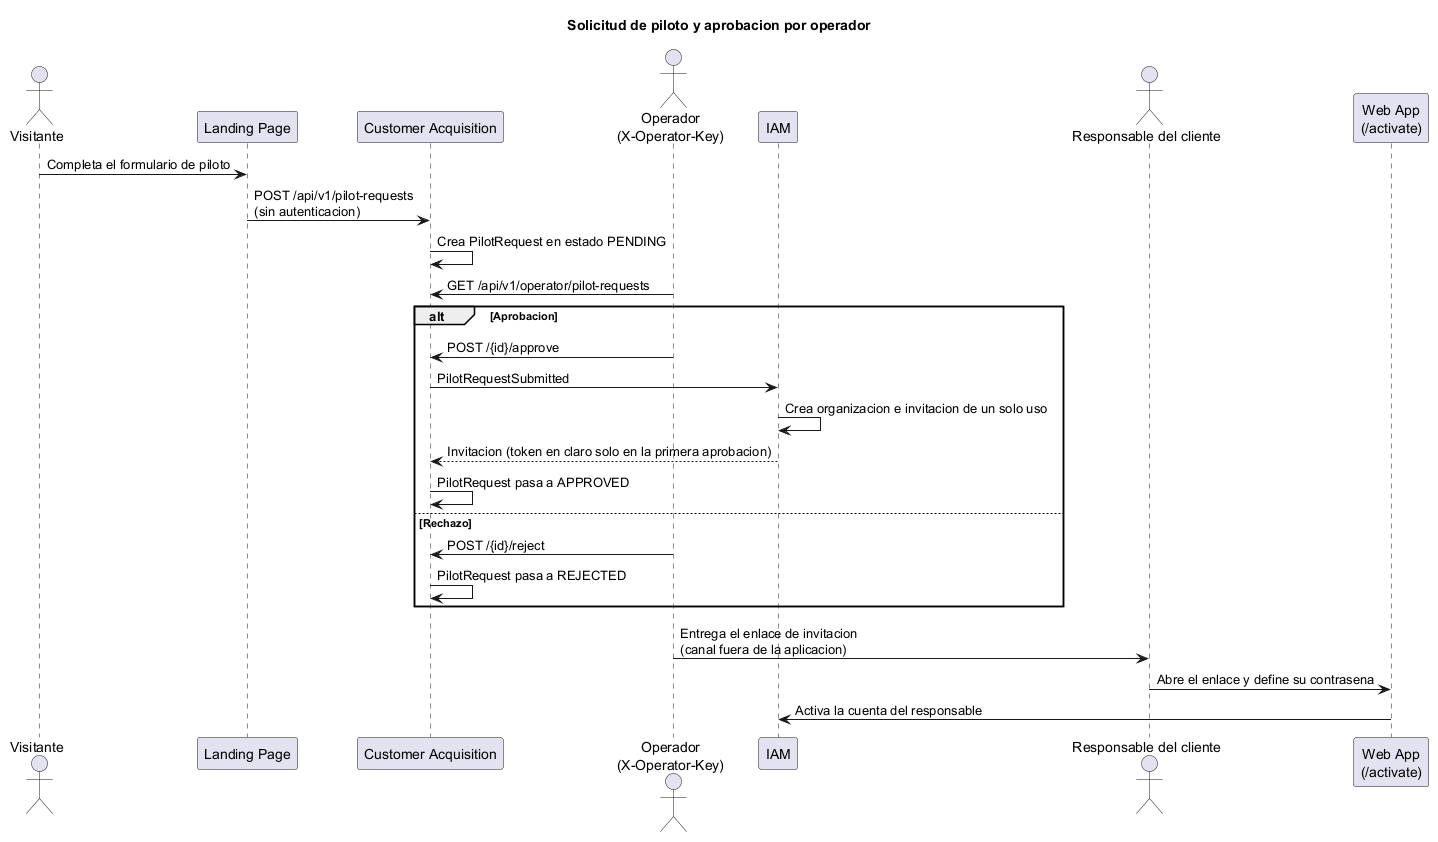

The diagram above was rendered by PlantUML. Its source (embedded in the PNG):
@startuml sequence-pilot-onboarding
!pragma layout smetana
title Solicitud de piloto y aprobacion por operador
skinparam shadowing false

actor "Visitante" as V
participant "Landing Page" as L
participant "Customer Acquisition" as CA
actor "Operador\n(X-Operator-Key)" as OP
participant "IAM" as IAM
actor "Responsable del cliente" as R
participant "Web App\n(/activate)" as W

V -> L : Completa el formulario de piloto
L -> CA : POST /api/v1/pilot-requests\n(sin autenticacion)
CA -> CA : Crea PilotRequest en estado PENDING
OP -> CA : GET /api/v1/operator/pilot-requests
alt Aprobacion
  OP -> CA : POST /{id}/approve
  CA -> IAM : PilotRequestSubmitted
  IAM -> IAM : Crea organizacion e invitacion de un solo uso
  IAM --> CA : Invitacion (token en claro solo en la primera aprobacion)
  CA -> CA : PilotRequest pasa a APPROVED
else Rechazo
  OP -> CA : POST /{id}/reject
  CA -> CA : PilotRequest pasa a REJECTED
end
OP -> R : Entrega el enlace de invitacion\n(canal fuera de la aplicacion)
R -> W : Abre el enlace y define su contrasena
W -> IAM : Activa la cuenta del responsable
@enduml